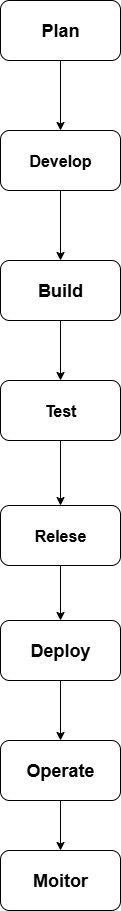

The diagram above was exported from draw.io. Its source (the exported page's mxGraphModel, read from the mxfile embedded in the PNG):
<mxGraphModel dx="1042" dy="527" grid="1" gridSize="10" guides="1" tooltips="1" connect="1" arrows="1" fold="1" page="1" pageScale="1" pageWidth="827" pageHeight="1169" math="0" shadow="0">
  <root>
    <mxCell id="0" />
    <mxCell id="1" parent="0" />
    <mxCell id="aNlcNVNQjMSgE416b1j--8" value="" style="edgeStyle=orthogonalEdgeStyle;rounded=0;orthogonalLoop=1;jettySize=auto;html=1;" edge="1" parent="1" source="aNlcNVNQjMSgE416b1j--1" target="aNlcNVNQjMSgE416b1j--2">
      <mxGeometry relative="1" as="geometry" />
    </mxCell>
    <mxCell id="aNlcNVNQjMSgE416b1j--1" value="&lt;b&gt;&lt;font style=&quot;font-size: 18px;&quot;&gt;Plan&lt;/font&gt;&lt;/b&gt;" style="rounded=1;whiteSpace=wrap;html=1;" vertex="1" parent="1">
      <mxGeometry x="300" y="20" width="120" height="60" as="geometry" />
    </mxCell>
    <mxCell id="aNlcNVNQjMSgE416b1j--9" value="" style="edgeStyle=orthogonalEdgeStyle;rounded=0;orthogonalLoop=1;jettySize=auto;html=1;" edge="1" parent="1" source="aNlcNVNQjMSgE416b1j--2" target="aNlcNVNQjMSgE416b1j--3">
      <mxGeometry relative="1" as="geometry" />
    </mxCell>
    <mxCell id="aNlcNVNQjMSgE416b1j--2" value="&lt;font size=&quot;3&quot;&gt;&lt;b&gt;Develop&lt;/b&gt;&lt;/font&gt;" style="rounded=1;whiteSpace=wrap;html=1;" vertex="1" parent="1">
      <mxGeometry x="300" y="150" width="120" height="60" as="geometry" />
    </mxCell>
    <mxCell id="aNlcNVNQjMSgE416b1j--10" value="" style="edgeStyle=orthogonalEdgeStyle;rounded=0;orthogonalLoop=1;jettySize=auto;html=1;" edge="1" parent="1" source="aNlcNVNQjMSgE416b1j--3" target="aNlcNVNQjMSgE416b1j--4">
      <mxGeometry relative="1" as="geometry" />
    </mxCell>
    <mxCell id="aNlcNVNQjMSgE416b1j--3" value="&lt;font style=&quot;font-size: 18px;&quot;&gt;&lt;b&gt;Build&lt;/b&gt;&lt;/font&gt;" style="rounded=1;whiteSpace=wrap;html=1;" vertex="1" parent="1">
      <mxGeometry x="300" y="280" width="120" height="60" as="geometry" />
    </mxCell>
    <mxCell id="aNlcNVNQjMSgE416b1j--6" value="" style="edgeStyle=orthogonalEdgeStyle;rounded=0;orthogonalLoop=1;jettySize=auto;html=1;" edge="1" parent="1" source="aNlcNVNQjMSgE416b1j--4" target="aNlcNVNQjMSgE416b1j--5">
      <mxGeometry relative="1" as="geometry" />
    </mxCell>
    <mxCell id="aNlcNVNQjMSgE416b1j--4" value="&lt;font size=&quot;3&quot;&gt;&lt;b&gt;Test&lt;/b&gt;&lt;/font&gt;" style="rounded=1;whiteSpace=wrap;html=1;" vertex="1" parent="1">
      <mxGeometry x="300" y="400" width="120" height="60" as="geometry" />
    </mxCell>
    <mxCell id="aNlcNVNQjMSgE416b1j--11" value="" style="edgeStyle=orthogonalEdgeStyle;rounded=0;orthogonalLoop=1;jettySize=auto;html=1;" edge="1" parent="1" source="aNlcNVNQjMSgE416b1j--5" target="aNlcNVNQjMSgE416b1j--7">
      <mxGeometry relative="1" as="geometry" />
    </mxCell>
    <mxCell id="aNlcNVNQjMSgE416b1j--5" value="&lt;font size=&quot;3&quot;&gt;&lt;b&gt;Relese&lt;/b&gt;&lt;/font&gt;" style="rounded=1;whiteSpace=wrap;html=1;" vertex="1" parent="1">
      <mxGeometry x="300" y="525" width="120" height="60" as="geometry" />
    </mxCell>
    <mxCell id="aNlcNVNQjMSgE416b1j--14" value="" style="edgeStyle=orthogonalEdgeStyle;rounded=0;orthogonalLoop=1;jettySize=auto;html=1;" edge="1" parent="1" source="aNlcNVNQjMSgE416b1j--7" target="aNlcNVNQjMSgE416b1j--13">
      <mxGeometry relative="1" as="geometry" />
    </mxCell>
    <mxCell id="aNlcNVNQjMSgE416b1j--7" value="&lt;b&gt;&lt;font style=&quot;font-size: 18px;&quot;&gt;Deploy&lt;/font&gt;&lt;/b&gt;" style="rounded=1;whiteSpace=wrap;html=1;" vertex="1" parent="1">
      <mxGeometry x="300" y="640" width="120" height="60" as="geometry" />
    </mxCell>
    <mxCell id="aNlcNVNQjMSgE416b1j--12" value="&lt;b&gt;&lt;font style=&quot;font-size: 18px;&quot;&gt;Moitor&lt;/font&gt;&lt;/b&gt;" style="rounded=1;whiteSpace=wrap;html=1;" vertex="1" parent="1">
      <mxGeometry x="300" y="870" width="120" height="60" as="geometry" />
    </mxCell>
    <mxCell id="aNlcNVNQjMSgE416b1j--15" value="" style="edgeStyle=orthogonalEdgeStyle;rounded=0;orthogonalLoop=1;jettySize=auto;html=1;" edge="1" parent="1" source="aNlcNVNQjMSgE416b1j--13" target="aNlcNVNQjMSgE416b1j--12">
      <mxGeometry relative="1" as="geometry" />
    </mxCell>
    <mxCell id="aNlcNVNQjMSgE416b1j--13" value="&lt;b&gt;&lt;font style=&quot;font-size: 18px;&quot;&gt;Operate&lt;/font&gt;&lt;/b&gt;" style="rounded=1;whiteSpace=wrap;html=1;" vertex="1" parent="1">
      <mxGeometry x="300" y="760" width="120" height="60" as="geometry" />
    </mxCell>
  </root>
</mxGraphModel>